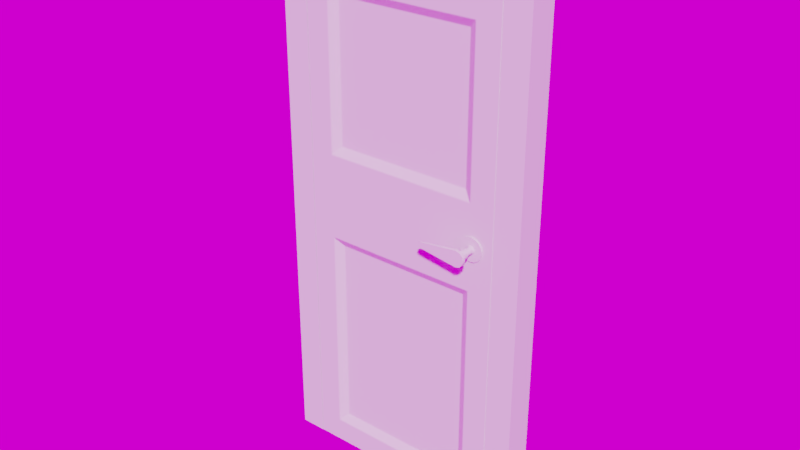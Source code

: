 # Source: Door.blend  (saved by Blender 2.79.0; exported with 4.5.12 LTS)
import bpy
from mathutils import Matrix  # noqa: F401  (used for matrix-valued properties, if any)

bpy.ops.wm.read_factory_settings(use_empty=True)
scene = bpy.context.scene
scene.name = 'Scene'

# ---- collections
col_collection_1 = bpy.data.collections.new('Collection 1'); scene.collection.children.link(col_collection_1)

# ---- images (referenced by path relative to the original .blend; pixels are not part of the script)
import os
ASSET_DIR = os.environ.get("B2B_ASSET_DIR", "")  # directory of the original .blend (textures are referenced by path, not embedded)
HERE = os.path.dirname(os.path.abspath(__file__))  # packed textures are extracted next to this script under _unpacked/

def load_image(name, relpath, width, height, colorspace="sRGB"):
    """Load a texture the original file referenced (path relative to the .blend, or extracted next to this script)."""
    p = next((c for c in (os.path.join(HERE, relpath), os.path.join(ASSET_DIR, relpath)) if relpath and os.path.exists(c)), "")
    if p:
        img = bpy.data.images.load(p, check_existing=True)
        img.name = name
    else:  # same state as the original file: an image datablock whose file is absent (Cycles renders it pink)
        img = bpy.data.images.new(name, width, height)
        img.source = "FILE"
        img.filepath = "//" + (relpath or name)
    img.colorspace_settings.name = colorspace
    return img
img_panorama_hdr = load_image('panorama.hdr', 'panorama.hdr', 1024, 1024, 'Linear Rec.709')

# ---- node groups
ng_auto_smooth = bpy.data.node_groups.new('Auto Smooth', 'GeometryNodeTree')
_s = ng_auto_smooth.interface.new_socket(name='Geometry', in_out='OUTPUT', socket_type='NodeSocketGeometry')
_s = ng_auto_smooth.interface.new_socket(name='Geometry', in_out='INPUT', socket_type='NodeSocketGeometry')
_s = ng_auto_smooth.interface.new_socket(name='Angle', in_out='INPUT', socket_type='NodeSocketFloat')
_s.subtype = 'ANGLE'
_s.min_value = 0.0
_s.max_value = 3.142
ng_auto_smooth.is_modifier = True
_N = ng_auto_smooth.nodes; _L = ng_auto_smooth.links
n0 = _N.new('NodeGroupOutput'); n0.name = 'Group Output'; n0.location = (480, -100)
n1 = _N.new('NodeGroupInput'); n1.name = 'Group Input'; n1.location = (-420, -300)
n2 = _N.new('NodeGroupInput'); n2.name = 'Group Input.001'; n2.location = (-60, -100)
n3 = _N.new('GeometryNodeSetShadeSmooth'); n3.name = 'Set Shade Smooth'; n3.location = (120, -100)
n3.domain = 'EDGE'
n4 = _N.new('GeometryNodeSetShadeSmooth'); n4.name = 'Set Shade Smooth.001'; n4.location = (300, -100)
n5 = _N.new('GeometryNodeInputMeshEdgeAngle'); n5.name = 'Edge Angle'; n5.location = (-420, -220)
n6 = _N.new('GeometryNodeInputEdgeSmooth'); n6.name = 'Is Edge Smooth'; n6.location = (-60, -160)
n7 = _N.new('GeometryNodeInputShadeSmooth'); n7.name = 'Is Face Smooth'; n7.location = (-240, -340)
n8 = _N.new('FunctionNodeBooleanMath'); n8.name = 'Boolean Math'; n8.location = (-60, -220)
n9 = _N.new('FunctionNodeCompare'); n9.name = 'Compare'; n9.location = (-240, -180)
n9.operation = 'LESS_EQUAL'
_L.new(n5.outputs[0], n9.inputs[0])
_L.new(n4.outputs[0], n0.inputs[0])
_L.new(n1.outputs[1], n9.inputs[1])
_L.new(n9.outputs[0], n8.inputs[0])
_L.new(n7.outputs[0], n8.inputs[1])
_L.new(n2.outputs[0], n3.inputs[0])
_L.new(n6.outputs[0], n3.inputs[1])
_L.new(n3.outputs[0], n4.inputs[0])
_L.new(n8.outputs[0], n3.inputs[2])
n0.is_active_output = True

# ---- world
world_world = bpy.data.worlds.new('World'); scene.world = world_world
world_world.use_nodes = True; world_world.node_tree.nodes.clear()
_N = world_world.node_tree.nodes; _L = world_world.node_tree.links
n0 = _N.new('ShaderNodeOutputWorld'); n0.name = 'World Output'; n0.location = (300, 300)
n1 = _N.new('ShaderNodeBackground'); n1.name = 'Background'; n1.location = (10, 300)
n2 = _N.new('ShaderNodeTexEnvironment'); n2.name = 'Environment Texture'; n2.location = (-180, 300)
n2.width = 140
n2.image = img_panorama_hdr
_L.new(n1.outputs[0], n0.inputs[0])
_L.new(n2.outputs[0], n1.inputs[0])
n0.is_active_output = True
world_world.color = (0.05088, 0.05088, 0.05088)
world_world.use_sun_shadow = False
world_world.sun_shadow_jitter_overblur = 0.0
world_world.cycles.sampling_method = 'MANUAL'

# ---- meshes
me_circle = bpy.data.meshes.new('Circle')
me_circle.from_pydata([(-0.1602, 1.829e-08, 0.08654), (-0.1933, 1.829e-08, 0.07995), (-0.2213, 1.829e-08, 0.06119), (-0.2401, 1.829e-08, 0.03312), (-0.2467, 1.926e-08, 4.334e-09), (-0.2401, 2.087e-08, -0.03312), (-0.2213, 2.345e-08, -0.06119), (-0.1933, 2.345e-08, -0.07995), (-0.1602, 1.829e-08, -0.08654), (-0.127, 2.345e-08, -0.07995), (-0.09896, 2.345e-08, -0.06119), (-0.0802, 2.087e-08, -0.03312), (-0.07362, 1.926e-08, 9.148e-09), (-0.0802, 1.829e-08, 0.03312), (-0.09896, 1.829e-08, 0.06119), (-0.127, 1.829e-08, 0.07995), (-0.1602, -0.01217, 0.08654), (-0.1933, -0.01217, 0.07995), (-0.2213, -0.01217, 0.06119), (-0.2401, -0.01217, 0.03312), (-0.2467, -0.01217, 4.334e-09), (-0.2401, -0.01217, -0.03312), (-0.2213, -0.01217, -0.06119), (-0.1933, -0.01217, -0.07995), (-0.1602, -0.01217, -0.08654), (-0.127, -0.01217, -0.07995), (-0.09896, -0.01217, -0.06119), (-0.0802, -0.01217, -0.03312), (-0.07362, -0.01217, 9.148e-09), (-0.0802, -0.01217, 0.03312), (-0.09896, -0.01217, 0.06119), (-0.127, -0.01217, 0.07995), (-0.1602, -0.01217, 8.149e-09), (-0.1602, -0.01217, 0.03291), (-0.1766, -0.01217, 0.0285), (-0.1887, -0.01217, 0.01646), (-0.1931, -0.01217, -3.831e-08), (-0.1887, -0.01217, -0.01646), (-0.1766, -0.01217, -0.0285), (-0.1602, -0.01217, -0.03291), (-0.1437, -0.01217, -0.0285), (-0.1316, -0.01217, -0.01646), (-0.1272, -0.01217, -5.216e-08), (-0.1316, -0.01217, 0.01646), (-0.1437, -0.01217, 0.0285), (-0.1602, -0.1437, 0.03344), (-0.1769, -0.1437, 0.02896), (-0.1891, -0.1437, 0.01672), (-0.1936, -0.1437, -3.823e-08), (-0.1891, -0.1437, -0.01672), (-0.1769, -0.1437, -0.02896), (-0.1602, -0.1437, -0.03344), (-0.1434, -0.1437, -0.02896), (-0.1312, -0.1437, -0.01672), (-0.1267, -0.1437, -5.23e-08), (-0.1312, -0.1437, 0.01672), (-0.1434, -0.1437, 0.02896), (-0.1602, -0.1437, 0.05805), (-0.1602, -0.1437, -0.05805), (-0.1311, -0.1437, -0.05027), (-0.1099, -0.1437, -0.02902), (-0.1021, -0.1437, -6.248e-08), (-0.1099, -0.1437, 0.02902), (-0.1311, -0.1437, 0.05027), (-0.1602, -0.1675, 0.05805), (-0.1602, -0.1675, -0.05805), (-0.1311, -0.1675, -0.05027), (-0.1099, -0.1675, -0.02902), (-0.1021, -0.1675, -6.248e-08), (-0.1099, -0.1675, 0.02902), (-0.1311, -0.1675, 0.05027), (-0.457, -0.1478, 0.01714), (-0.4471, -0.1478, 0.01979), (-0.4643, -0.1478, 0.009897), (-0.4669, -0.1478, -3.401e-08), (-0.4643, -0.1478, -0.009897), (-0.457, -0.1478, -0.01714), (-0.4471, -0.1478, -0.01979), (-0.457, -0.1633, 0.01714), (-0.4471, -0.1633, 0.01979), (-0.4643, -0.1633, 0.009897), (-0.4669, -0.1633, -3.401e-08), (-0.4643, -0.1633, -0.009897), (-0.457, -0.1633, -0.01714), (-0.4471, -0.1633, -0.01979), (-0.1821, -0.07792, 0.01267), (-0.1855, -0.07792, -3.838e-08), (-0.1348, -0.07792, -4.905e-08), (-0.1382, -0.07792, 0.01267), (-0.1602, -0.07792, -0.02535), (-0.1475, -0.07792, -0.02195), (-0.1821, -0.07792, -0.01267), (-0.1475, -0.07792, 0.02195), (-0.1602, -0.07792, 0.02535), (-0.1728, -0.07792, 0.02195), (-0.1382, -0.07792, -0.01267), (-0.1728, -0.07792, -0.02195), (-0.1891, -0.07792, 0.01672), (-0.1267, -0.07792, -5.23e-08), (-0.1602, -0.07792, -0.03344), (-0.1602, -0.07792, 0.03344), (-0.1936, -0.07792, -3.823e-08), (-0.1312, -0.07792, 0.01672), (-0.1434, -0.07792, -0.02896), (-0.1891, -0.07792, -0.01672), (-0.1434, -0.07792, 0.02896), (-0.1769, -0.07792, 0.02896), (-0.1312, -0.07792, -0.01672), (-0.1769, -0.07792, -0.02896), (-0.1855, -0.02182, -3.838e-08), (-0.1382, -0.02182, 0.01267), (-0.1475, -0.02182, -0.02195), (-0.1821, -0.02182, -0.01267), (-0.1475, -0.02182, 0.02195), (-0.1728, -0.02182, 0.02195), (-0.1382, -0.02182, -0.01267), (-0.1728, -0.02182, -0.02195), (-0.1821, -0.02182, 0.01267), (-0.1348, -0.02182, -4.905e-08), (-0.1602, -0.02182, -0.02535), (-0.1602, -0.02182, 0.02535)], [], [(2, 18, 17, 1), (10, 26, 25, 9), (3, 19, 18, 2), (11, 27, 26, 10), (4, 20, 19, 3), (12, 28, 27, 11), (5, 21, 20, 4), (13, 29, 28, 12), (6, 22, 21, 5), (14, 30, 29, 13), (7, 23, 22, 6), (15, 31, 30, 14), (8, 24, 23, 7), (1, 17, 16, 0), (0, 16, 31, 15), (9, 25, 24, 8), (17, 32, 16), (16, 32, 31), (25, 32, 24), (18, 32, 17), (26, 32, 25), (19, 32, 18), (27, 32, 26), (20, 32, 19), (28, 32, 27), (21, 32, 20), (29, 32, 28), (22, 32, 21), (30, 32, 29), (23, 32, 22), (31, 32, 30), (24, 32, 23), (101, 48, 47, 97), (102, 55, 54, 98), (103, 52, 51, 99), (104, 49, 48, 101), (105, 56, 55, 102), (106, 46, 45, 100), (107, 53, 52, 103), (108, 50, 49, 104), (100, 45, 56, 105), (97, 47, 46, 106), (98, 54, 53, 107), (99, 51, 50, 108), (63, 70, 69, 62), (60, 67, 66, 59), (57, 64, 70, 63), (61, 68, 67, 60), (65, 64, 79, 84), (62, 69, 68, 61), (59, 66, 65, 58), (64, 57, 72, 79), (64, 65, 66, 67, 68, 69, 70), (57, 63, 62, 61, 60, 59, 58), (58, 65, 84, 77), (57, 58, 77, 72), (71, 78, 79, 72), (76, 83, 82, 75), (73, 80, 78, 71), (77, 84, 83, 76), (74, 81, 80, 73), (75, 82, 81, 74), (71, 72, 77, 76, 75, 74, 73), (78, 80, 81, 82, 83, 84, 79), (119, 89, 96, 116), (118, 87, 95, 115), (117, 85, 94, 114), (120, 93, 92, 113), (116, 96, 91, 112), (115, 95, 90, 111), (114, 94, 93, 120), (113, 92, 88, 110), (112, 91, 86, 109), (111, 90, 89, 119), (110, 88, 87, 118), (109, 86, 85, 117), (89, 99, 108, 96), (87, 98, 107, 95), (85, 97, 106, 94), (93, 100, 105, 92), (96, 108, 104, 91), (95, 107, 103, 90), (94, 106, 100, 93), (92, 105, 102, 88), (91, 104, 101, 86), (90, 103, 99, 89), (88, 102, 98, 87), (86, 101, 97, 85), (36, 109, 117, 35), (43, 110, 118, 42), (40, 111, 119, 39), (37, 112, 109, 36), (44, 113, 110, 43), (34, 114, 120, 33), (41, 115, 111, 40), (38, 116, 112, 37), (33, 120, 113, 44), (35, 117, 114, 34), (42, 118, 115, 41), (39, 119, 116, 38)])
me_circle.polygons.foreach_set('use_smooth', [True] * 100)
_k = set([(16, 17), (16, 31), (17, 18), (18, 19), (19, 20), (20, 21), (21, 22), (22, 23), (23, 24), (24, 25), (25, 26), (26, 27), (27, 28), (28, 29), (29, 30), (30, 31), (57, 63), (57, 72), (58, 59), (58, 77), (59, 60), (60, 61), (61, 62), (62, 63), (64, 70), (64, 79), (65, 66), (65, 84), (66, 67), (67, 68), (68, 69), (69, 70), (71, 72), (71, 73), (73, 74), (74, 75), (75, 76), (76, 77), (78, 79), (78, 80), (80, 81), (81, 82), (82, 83), (83, 84), (85, 86), (85, 94), (86, 91), (87, 88), (87, 95), (88, 92), (89, 90), (89, 96), (90, 95), (91, 96), (92, 93), (93, 94), (97, 101), (97, 106), (98, 102), (98, 107), (99, 103), (99, 108), (100, 105), (100, 106), (101, 104), (102, 105), (103, 107), (104, 108), (109, 112), (109, 117), (110, 113), (110, 118), (111, 115), (111, 119), (112, 116), (113, 120), (114, 117), (114, 120), (115, 118), (116, 119)])
me_circle.attributes.new('sharp_edge', 'BOOLEAN', 'EDGE').data.foreach_set('value', [ (min(e.vertices), max(e.vertices)) in _k for e in me_circle.edges])
me_circle.use_remesh_preserve_volume = False
me_circle.use_remesh_preserve_attributes = False
me_circle.use_mirror_vertex_groups = False
me_circle.update()
me_cube_003 = bpy.data.meshes.new('Cube.003')
me_cube_003.from_pydata([(0.7612, 0.1262, 3.716), (0.7612, 0.1262, 2.196), (0.7612, 0.1262, 1.936), (0.0, -0.005122, 3.716), (0.0, -0.005122, 2.196), (0.0, -0.005122, 1.936), (-0.7612, 0.1262, 3.716), (-0.7612, 0.1262, 2.196), (-0.7612, 0.1262, 1.936), (0.0, 0.1262, 3.864), (0.0, 0.1262, 0.0), (0.7612, 0.001787, 0.006909), (0.7543, -0.005122, 0.006909), (0.7543, 0.001787, 0.0), (0.7612, 0.001787, 3.857), (0.7543, 0.001787, 3.864), (0.7543, -0.005122, 3.857), (0.5087, 0.03697, 3.463), (0.5213, 0.03307, 3.467), (0.5124, 0.03307, 3.476), (0.5124, 0.03307, 1.696), (0.5087, 0.03697, 1.683), (0.5213, 0.03307, 1.687), (0.5087, 0.03697, 2.449), (0.5124, 0.03307, 2.436), (0.5213, 0.03307, 2.445), (0.5124, 0.03307, 0.2399), (0.5213, 0.03307, 0.2488), (0.5087, 0.03697, 0.2525), (0.7543, -0.005122, 3.716), (0.7612, 0.001787, 3.716), (0.7612, 0.001787, 2.196), (0.7543, -0.005122, 2.196), (0.7543, -0.005122, 1.936), (0.7612, 0.001787, 1.936), (0.5624, -0.001218, 0.1898), (0.584, -0.005122, 0.1772), (0.5714, -0.001218, 0.1988), (0.5714, -0.001218, 3.517), (0.584, -0.005122, 3.538), (0.5624, -0.001218, 3.526), (0.5714, -0.001218, 2.395), (0.5624, -0.001218, 2.386), (0.584, -0.005122, 2.373), (0.5624, -0.001218, 1.746), (0.5714, -0.001218, 1.737), (0.584, -0.005122, 1.759), (0.7612, 0.1262, 0.006909), (0.7543, 0.1262, 0.0), (0.7543, 0.1262, 3.864), (0.7612, 0.1262, 3.857), (-0.7612, 0.001787, 0.006909), (-0.7543, 0.001787, 0.0), (-0.7543, -0.005122, 0.006909), (-0.7612, 0.001787, 3.857), (-0.7543, -0.005122, 3.857), (-0.7543, 0.001787, 3.864), (-0.5087, 0.03697, 3.463), (-0.5124, 0.03307, 3.476), (-0.5213, 0.03307, 3.467), (-0.5124, 0.03307, 1.696), (-0.5213, 0.03307, 1.687), (-0.5087, 0.03697, 1.683), (-0.5087, 0.03697, 2.449), (-0.5213, 0.03307, 2.445), (-0.5124, 0.03307, 2.436), (-0.5124, 0.03307, 0.2399), (-0.5087, 0.03697, 0.2525), (-0.5213, 0.03307, 0.2488), (-0.7612, 0.001787, 3.716), (-0.7543, -0.005122, 3.716), (-0.7543, -0.005122, 2.196), (-0.7612, 0.001787, 2.196), (-0.7612, 0.001787, 1.936), (-0.7543, -0.005122, 1.936), (-0.5624, -0.001218, 0.1898), (-0.5714, -0.001218, 0.1988), (-0.584, -0.005122, 0.1772), (-0.5714, -0.001218, 3.517), (-0.5624, -0.001218, 3.526), (-0.584, -0.005122, 3.538), (-0.5714, -0.001218, 2.395), (-0.584, -0.005122, 2.373), (-0.5624, -0.001218, 2.386), (-0.5624, -0.001218, 1.746), (-0.584, -0.005122, 1.759), (-0.5714, -0.001218, 1.737), (0.0, -0.001218, 0.1898), (0.0, -0.005122, 0.1772), (0.0, 0.001787, 3.864), (0.0, -0.005122, 3.857), (0.0, -0.005122, 0.006909), (0.0, 0.001787, 0.0), (0.0, -0.005122, 3.538), (0.0, -0.001218, 3.526), (0.0, -0.001218, 2.386), (0.0, -0.005122, 2.373), (0.0, -0.005122, 1.759), (0.0, -0.001218, 1.746), (0.0, 0.03697, 0.2525), (0.0, 0.03307, 0.2399), (0.0, 0.03307, 3.476), (0.0, 0.03697, 3.463), (0.0, 0.03697, 2.449), (0.0, 0.03307, 2.436), (0.0, 0.03307, 1.696), (0.0, 0.03697, 1.683), (-0.7543, 0.1262, 0.0), (-0.7612, 0.1262, 0.006909), (-0.7612, 0.1262, 3.857), (-0.7543, 0.1262, 3.864)], [], [(31, 34, 2, 1), (73, 8, 108, 51), (13, 92, 10, 48), (93, 39, 29, 3), (28, 21, 106, 99), (24, 104, 95, 42), (105, 20, 44, 98), (101, 19, 40, 94), (18, 25, 41, 38), (22, 27, 37, 45), (26, 100, 87, 35), (97, 46, 33, 5), (32, 4, 5, 33), (89, 15, 49, 9), (14, 30, 0, 50), (30, 31, 1, 0), (39, 43, 32, 29), (29, 16, 90, 3), (36, 88, 91, 12), (46, 36, 12, 33), (43, 96, 4, 32), (23, 17, 102, 103), (72, 7, 8, 73), (52, 107, 10, 92), (93, 3, 70, 80), (67, 99, 106, 62), (65, 83, 95, 104), (105, 98, 84, 60), (101, 94, 79, 58), (59, 78, 81, 64), (61, 86, 76, 68), (66, 75, 87, 100), (82, 71, 4, 96), (97, 5, 74, 85), (89, 9, 110, 56), (85, 74, 53, 77), (69, 6, 7, 72), (80, 70, 71, 82), (70, 3, 90, 55), (54, 109, 6, 69), (77, 53, 91, 88), (71, 74, 5, 4), (63, 103, 102, 57), (11, 12, 13), (14, 15, 16), (17, 18, 19), (20, 21, 22), (23, 24, 25), (26, 27, 28), (35, 36, 37), (38, 39, 40), (41, 42, 43), (44, 45, 46), (51, 52, 53), (54, 55, 56), (57, 58, 59), (60, 61, 62), (63, 64, 65), (66, 67, 68), (75, 76, 77), (78, 79, 80), (81, 82, 83), (84, 85, 86), (88, 36, 35, 87), (16, 29, 30, 14), (34, 31, 32, 33), (33, 12, 11, 34), (29, 32, 31, 30), (92, 13, 12, 91), (98, 44, 46, 97), (45, 37, 36, 46), (38, 41, 43, 39), (100, 26, 28, 99), (106, 21, 20, 105), (21, 28, 27, 22), (17, 23, 25, 18), (37, 27, 26, 35), (18, 38, 40, 19), (41, 25, 24, 42), (22, 45, 44, 20), (15, 89, 90, 16), (39, 93, 94, 40), (42, 95, 96, 43), (19, 101, 102, 17), (23, 103, 104, 24), (49, 15, 14, 50), (47, 11, 13, 48), (87, 75, 77, 88), (54, 69, 70, 55), (74, 71, 72, 73), (73, 51, 53, 74), (69, 72, 71, 70), (91, 53, 52, 92), (97, 85, 84, 98), (85, 77, 76, 86), (80, 82, 81, 78), (99, 67, 66, 100), (105, 60, 62, 106), (61, 68, 67, 62), (59, 64, 63, 57), (75, 66, 68, 76), (58, 79, 78, 59), (83, 65, 64, 81), (60, 84, 86, 61), (55, 90, 89, 56), (79, 94, 93, 80), (82, 96, 95, 83), (57, 102, 101, 58), (65, 104, 103, 63), (109, 54, 56, 110), (107, 52, 51, 108), (34, 11, 47, 2)])
me_cube_003.polygons.foreach_set('use_smooth', [True] * 112)
_uv = me_cube_003.uv_layers.new(name='UVMap')
_uv.uv.foreach_set('vector', [1.433, 0.7048, 1.433, 0.5028, 1.615, 0.5028, 1.615, 0.7048, 1.241, 0.4972, 1.423, 0.4972, 1.423, 1.995, 1.241, 1.995, 1.797, -0.9946, 1.797, -0.4091, 1.615, -0.4091, 1.615, -0.9946, 0.1152, -0.747, -0.7404, -0.747, -0.9899, -0.8845, 0.1152, -0.8845, -0.6301, 1.804, -0.6301, 0.6933, 0.1152, 0.6933, 0.1152, 1.804, -0.6354, 0.1089, 0.1152, 0.1089, 0.1152, 0.1478, -0.7088, 0.1478, 0.1152, 0.6835, -0.6354, 0.6835, -0.7088, 0.6446, 0.1152, 0.6446, 0.1152, -0.6983, -0.6354, -0.6983, -0.7088, -0.7372, 0.1152, -0.7372, -0.6485, -0.6913, -0.6485, 0.102, -0.7219, 0.1408, -0.7219, -0.7302, -0.6485, 0.6904, -0.6485, 1.807, -0.7219, 1.846, -0.7219, 0.6516, -0.6354, 1.814, 0.1152, 1.814, 0.1152, 1.853, -0.7088, 1.853, 0.1152, 0.6348, -0.7404, 0.6348, -0.9899, 0.4972, 0.1152, 0.4972, -0.9899, 0.2952, 0.1152, 0.2952, 0.1152, 0.4972, -0.9899, 0.4972, 1.99, -0.4091, 1.99, 0.1765, 1.808, 0.1765, 1.808, -0.4091, 1.433, 1.995, 1.433, 1.885, 1.615, 1.885, 1.615, 1.995, 1.433, 1.885, 1.433, 0.7048, 1.615, 0.7048, 1.615, 1.885, -0.7404, -0.747, -0.7404, 0.1576, -0.9899, 0.2952, -0.9899, -0.8845, -0.9899, -0.8845, -0.9899, -0.9946, 0.1152, -0.9946, 0.1152, -0.8845, -0.7404, 1.862, 0.1152, 1.862, 0.1152, 1.995, -0.9899, 1.995, -0.7404, 0.6348, -0.7404, 1.862, -0.9899, 1.995, -0.9899, 0.4972, -0.7404, 0.1576, 0.1152, 0.1576, 0.1152, 0.2952, -0.9899, 0.2952, -0.6301, 0.09915, -0.6301, -0.6885, 0.1152, -0.6885, 0.1152, 0.09915, 1.241, 0.2952, 1.423, 0.2952, 1.423, 0.4972, 1.241, 0.4972, 1.797, 0.1765, 1.615, 0.1765, 1.615, -0.4091, 1.797, -0.4091, 0.1152, -0.747, 0.1152, -0.8845, 1.22, -0.8845, 0.9708, -0.747, 0.8605, 1.804, 0.1152, 1.804, 0.1152, 0.6933, 0.8605, 0.6933, 0.8659, 0.1089, 0.9392, 0.1478, 0.1152, 0.1478, 0.1152, 0.1089, 0.1152, 0.6835, 0.1152, 0.6446, 0.9392, 0.6446, 0.8659, 0.6835, 0.1152, -0.6983, 0.1152, -0.7372, 0.9392, -0.7372, 0.8659, -0.6983, 0.879, -0.6913, 0.9524, -0.7302, 0.9524, 0.1408, 0.879, 0.102, 0.879, 0.6904, 0.9524, 0.6516, 0.9524, 1.846, 0.879, 1.807, 0.8659, 1.814, 0.9392, 1.853, 0.1152, 1.853, 0.1152, 1.814, 0.9708, 0.1576, 1.22, 0.2952, 0.1152, 0.2952, 0.1152, 0.1576, 0.1152, 0.6348, 0.1152, 0.4972, 1.22, 0.4972, 0.9708, 0.6348, 1.99, -0.4091, 1.808, -0.4091, 1.808, -0.9946, 1.99, -0.9946, 0.9708, 0.6348, 1.22, 0.4972, 1.22, 1.995, 0.9708, 1.862, 1.241, -0.8845, 1.423, -0.8845, 1.423, 0.2952, 1.241, 0.2952, 0.9708, -0.747, 1.22, -0.8845, 1.22, 0.2952, 0.9708, 0.1576, 1.22, -0.8845, 0.1152, -0.8845, 0.1152, -0.9946, 1.22, -0.9946, 1.241, -0.9946, 1.423, -0.9946, 1.423, -0.8845, 1.241, -0.8845, 0.9708, 1.862, 1.22, 1.995, 0.1152, 1.995, 0.1152, 1.862, 1.22, 0.2952, 1.22, 0.4972, 0.1152, 0.4972, 0.1152, 0.2952, 0.8605, 0.09915, 0.1152, 0.09915, 0.1152, -0.6885, 0.8605, -0.6885, 1.433, -0.9946, 1.423, -0.9946, 1.433, -1.0, 1.433, 1.995, 1.433, 2.0, 1.423, 1.995, -0.6301, -0.6885, -0.6485, -0.6913, -0.6354, -0.6983, -0.6354, 0.6835, -0.6301, 0.6933, -0.6485, 0.6904, -0.6301, 0.09915, -0.6354, 0.1089, -0.6485, 0.102, -0.6354, 1.814, -0.6485, 1.807, -0.6301, 1.804, -0.7088, 1.853, -0.7404, 1.862, -0.7219, 1.846, -0.7219, -0.7302, -0.7404, -0.747, -0.7088, -0.7372, -0.7219, 0.1408, -0.7088, 0.1478, -0.7404, 0.1576, -0.7088, 0.6446, -0.7219, 0.6516, -0.7404, 0.6348, 1.241, 1.995, 1.241, 2.0, 1.23, 1.995, 1.241, -0.9946, 1.23, -0.9946, 1.241, -1.0, 0.8605, -0.6885, 0.8659, -0.6983, 0.879, -0.6913, 0.8659, 0.6835, 0.879, 0.6904, 0.8605, 0.6933, 0.8605, 0.09915, 0.879, 0.102, 0.8659, 0.1089, 0.8659, 1.814, 0.8605, 1.804, 0.879, 1.807, 0.9392, 1.853, 0.9524, 1.846, 0.9708, 1.862, 0.9524, -0.7302, 0.9392, -0.7372, 0.9708, -0.747, 0.9524, 0.1408, 0.9708, 0.1576, 0.9392, 0.1478, 0.9392, 0.6446, 0.9708, 0.6348, 0.9524, 0.6516, 0.1152, 1.862, -0.7404, 1.862, -0.7088, 1.853, 0.1152, 1.853, -0.9899, -0.9946, -0.9899, -0.8845, -1.0, -0.8845, -1.0, -0.9946, 1.433, 0.5028, 1.433, 0.7048, 1.423, 0.7048, 1.423, 0.5028, -0.9899, 0.4972, -0.9899, 1.995, -1.0, 1.995, -1.0, 0.4972, -0.9899, -0.8845, -0.9899, 0.2952, -1.0, 0.2952, -1.0, -0.8845, 1.797, -0.4091, 1.797, -0.9946, 1.808, -0.9946, 1.808, -0.4091, 0.1152, 0.6446, -0.7088, 0.6446, -0.7404, 0.6348, 0.1152, 0.6348, -0.7219, 0.6516, -0.7219, 1.846, -0.7404, 1.862, -0.7404, 0.6348, -0.7219, -0.7302, -0.7219, 0.1408, -0.7404, 0.1576, -0.7404, -0.747, 0.1152, 1.814, -0.6354, 1.814, -0.6301, 1.804, 0.1152, 1.804, 0.1152, 0.6933, -0.6301, 0.6933, -0.6354, 0.6835, 0.1152, 0.6835, -0.6301, 0.6933, -0.6301, 1.804, -0.6485, 1.807, -0.6485, 0.6904, -0.6301, -0.6885, -0.6301, 0.09915, -0.6485, 0.102, -0.6485, -0.6913, -0.7219, 1.846, -0.6485, 1.807, -0.6354, 1.814, -0.7088, 1.853, -0.6485, -0.6913, -0.7219, -0.7302, -0.7088, -0.7372, -0.6354, -0.6983, -0.7219, 0.1408, -0.6485, 0.102, -0.6354, 0.1089, -0.7088, 0.1478, -0.6485, 0.6904, -0.7219, 0.6516, -0.7088, 0.6446, -0.6354, 0.6835, 1.99, 0.1765, 1.99, -0.4091, 2.0, -0.4091, 2.0, 0.1765, -0.7404, -0.747, 0.1152, -0.747, 0.1152, -0.7372, -0.7088, -0.7372, -0.7088, 0.1478, 0.1152, 0.1478, 0.1152, 0.1576, -0.7404, 0.1576, -0.6354, -0.6983, 0.1152, -0.6983, 0.1152, -0.6885, -0.6301, -0.6885, -0.6301, 0.09915, 0.1152, 0.09915, 0.1152, 0.1089, -0.6354, 0.1089, 1.808, 0.1765, 1.99, 0.1765, 1.99, 0.1819, 1.808, 0.1819, 1.615, -0.9946, 1.433, -0.9946, 1.433, -1.0, 1.615, -1.0, 0.1152, 1.853, 0.9392, 1.853, 0.9708, 1.862, 0.1152, 1.862, 1.241, -0.9946, 1.241, -0.8845, 1.22, -0.8845, 1.22, -0.9946, 1.22, 0.4972, 1.22, 0.2952, 1.241, 0.2952, 1.241, 0.4972, 1.241, 0.4972, 1.241, 1.995, 1.22, 1.995, 1.22, 0.4972, 1.241, -0.8845, 1.241, 0.2952, 1.22, 0.2952, 1.22, -0.8845, 0.1152, 1.995, 1.22, 1.995, 1.22, 2.0, 0.1152, 2.0, 0.1152, 0.6348, 0.9708, 0.6348, 0.9392, 0.6446, 0.1152, 0.6446, 0.9708, 0.6348, 0.9708, 1.862, 0.9524, 1.846, 0.9524, 0.6516, 0.9708, -0.747, 0.9708, 0.1576, 0.9524, 0.1408, 0.9524, -0.7302, 0.1152, 1.804, 0.8605, 1.804, 0.8659, 1.814, 0.1152, 1.814, 0.1152, 0.6835, 0.8659, 0.6835, 0.8605, 0.6933, 0.1152, 0.6933, 0.879, 0.6904, 0.879, 1.807, 0.8605, 1.804, 0.8605, 0.6933, 0.879, -0.6913, 0.879, 0.102, 0.8605, 0.09915, 0.8605, -0.6885, 0.9392, 1.853, 0.8659, 1.814, 0.879, 1.807, 0.9524, 1.846, 0.8659, -0.6983, 0.9392, -0.7372, 0.9524, -0.7302, 0.879, -0.6913, 0.9392, 0.1478, 0.8659, 0.1089, 0.879, 0.102, 0.9524, 0.1408, 0.8659, 0.6835, 0.9392, 0.6446, 0.9524, 0.6516, 0.879, 0.6904, 1.22, -0.9946, 0.1152, -0.9946, 0.1152, -1.0, 1.22, -1.0, 0.9392, -0.7372, 0.1152, -0.7372, 0.1152, -0.747, 0.9708, -0.747, 0.9708, 0.1576, 0.1152, 0.1576, 0.1152, 0.1478, 0.9392, 0.1478, 0.8605, -0.6885, 0.1152, -0.6885, 0.1152, -0.6983, 0.8659, -0.6983, 0.8659, 0.1089, 0.1152, 0.1089, 0.1152, 0.09915, 0.8605, 0.09915, 1.423, -0.9946, 1.241, -0.9946, 1.241, -1.0, 1.423, -1.0, 1.615, 0.1765, 1.797, 0.1765, 1.797, 0.1819, 1.615, 0.1819, 1.433, 0.5028, 1.433, -0.9946, 1.615, -0.9946, 1.615, 0.5028])
me_cube_003.use_remesh_preserve_volume = False
me_cube_003.use_remesh_preserve_attributes = False
me_cube_003.use_mirror_vertex_groups = False
me_cube_003.update()
me_cube_003.normals_split_custom_set([tuple(v) for v in zip(*[iter([1.0, 2.87e-05, 1.836e-05, 1.0, 2.807e-05, -3.18e-09, 1.0, 0.0, 0.0, 1.0, 0.0, 0.0, -1.0, 2.912e-05, 0.0, -1.0, 0.0, 0.0, -1.0, 3.345e-08, -2.098e-05, -1.0, -1.729e-05, 2.316e-05, -2.173e-05, -1.726e-05, -1.0, 0.0, 2.894e-05, -1.0, 0.0, 0.0, -1.0, -3.368e-05, 3.346e-08, -1.0, -7.151e-06, -1.0, -3.874e-06, 9.751e-06, -1.0, 6.962e-06, -2.807e-05, -1.0, 0.0, 0.0, -1.0, 1.227e-10, -4.336e-06, -1.0, 8.68e-06, -8.352e-06, -1.0, -3.859e-06, 4.299e-05, -1.0, -2.593e-06, -7.13e-06, -1.0, 2.742e-06, 5.119e-06, -0.825, 0.5651, -1.441e-05, -0.825, 0.5651, -7.23e-06, -0.825, 0.5651, 1.895e-05, -0.825, 0.5651, -7.132e-06, -0.825, -0.5651, 2.843e-05, -0.825, -0.5651, 1.021e-05, -0.825, -0.5651, 7.299e-09, -0.825, -0.5651, -7.085e-06, -0.825, -0.5651, -6.884e-06, -0.825, -0.5651, 1.089e-05, -0.825, -0.5651, 6.957e-08, -0.825, -0.5651, -0.5651, -0.825, 2.63e-06, -0.5651, -0.825, -2.587e-05, -0.5651, -0.825, -8.754e-06, -0.5651, -0.825, 1.793e-05, -0.5651, -0.825, 3.404e-06, -0.5651, -0.825, -2.746e-05, -0.5651, -0.825, -9.917e-06, -0.5651, -0.825, 1.86e-05, 3.338e-06, -0.825, 0.5651, -1.434e-05, -0.825, 0.5651, -7.166e-06, -0.825, 0.5651, 1.813e-05, -0.825, 0.5651, -7.17e-06, -1.0, -3.666e-06, 1.004e-05, -1.0, 6.917e-06, -2.906e-05, -1.0, -3.173e-09, 0.0, -1.0, 1.227e-10, -2.84e-05, -1.0, 0.0, 0.0, -1.0, 0.0, 0.0, -1.0, 1.227e-10, -2.906e-05, -1.0, -3.173e-09, -1.836e-05, 2.775e-05, 1.0, 1.049e-05, 2.012e-05, 1.0, 1.973e-05, 0.0, 1.0, 0.0, 0.0, 1.0, 1.0, -2.468e-05, -1.836e-05, 1.0, 2.903e-05, 0.0, 1.0, 0.0, 0.0, 1.0, 0.0001835, -3.242e-05, 1.0, 2.903e-05, 0.0, 1.0, 2.87e-05, 1.836e-05, 1.0, 0.0, 0.0, 1.0, 0.0, 0.0, 9.751e-06, -1.0, 6.962e-06, 1.023e-05, -1.0, -6.953e-06, -2.84e-05, -1.0, 0.0, -2.807e-05, -1.0, 0.0, -2.807e-05, -1.0, 0.0, -2.926e-05, -1.0, 1.892e-05, 0.0, -1.0, -3.01e-05, 0.0, -1.0, 1.227e-10, 5.67e-06, -1.0, -1.125e-05, 8.404e-10, -1.0, 3.859e-06, -1.836e-05, -1.0, 2.894e-05, -1.305e-05, -1.0, 1.15e-05, 1.004e-05, -1.0, 6.917e-06, 5.67e-06, -1.0, -1.125e-05, -1.305e-05, -1.0, 1.15e-05, -2.906e-05, -1.0, -3.173e-09, 1.023e-05, -1.0, -6.953e-06, -2.54e-08, -1.0, 3.874e-06, 0.0, -1.0, 0.0, -2.84e-05, -1.0, 0.0, -3.412e-06, -1.0, 9.045e-06, -8.918e-06, -1.0, -4.023e-06, -4.302e-05, -1.0, -2.801e-06, -7.156e-06, -1.0, 2.772e-06, -1.0, 2.87e-05, 0.0, -1.0, 0.0, 0.0, -1.0, 0.0, 0.0, -1.0, 2.912e-05, 0.0, -1.949e-05, 2.423e-05, -1.0, 3.368e-05, 0.0, -1.0, 0.0, 0.0, -1.0, 0.0, 2.894e-05, -1.0, -7.151e-06, -1.0, -3.874e-06, 0.0, -1.0, 1.227e-10, 2.804e-05, -1.0, -2.019e-05, -5.499e-06, -1.0, 1.121e-05, 8.889e-06, -1.0, 4.292e-06, -7.13e-06, -1.0, 2.742e-06, 4.299e-05, -1.0, -2.593e-06, 3.815e-06, -1.0, -8.866e-06, -2.703e-05, -0.825, 0.5651, -7.98e-06, -0.825, 0.5651, -7.23e-06, -0.825, 0.5651, -1.441e-05, -0.825, 0.5651, -7.132e-06, -0.825, -0.5651, 7.299e-09, -0.825, -0.5651, -1.948e-05, -0.825, -0.5651, -4.515e-06, -0.825, -0.5651, -7.085e-06, -0.825, -0.5651, 6.957e-08, -0.825, -0.5651, -1.946e-05, -0.825, -0.5651, -6.943e-06, -0.825, -0.5651, 0.5651, -0.825, 2.563e-05, 0.5651, -0.825, 8.635e-06, 0.5651, -0.825, -1.825e-05, 0.5651, -0.825, -2.809e-06, 0.5651, -0.825, 2.667e-05, 0.5651, -0.825, 9.142e-06, 0.5651, -0.825, -1.849e-05, 0.5651, -0.825, -3.106e-06, -2.724e-05, -0.825, 0.5651, -9.596e-06, -0.825, 0.5651, -7.166e-06, -0.825, 0.5651, -1.434e-05, -0.825, 0.5651, -9.274e-06, -1.0, -6.965e-06, 2.84e-05, -1.0, 0.0, 0.0, -1.0, 0.0, -2.54e-08, -1.0, 3.874e-06, -7.17e-06, -1.0, -3.666e-06, 0.0, -1.0, 1.227e-10, 2.797e-05, -1.0, -2.024e-05, -5.96e-06, -1.0, 1.114e-05, -1.836e-05, 2.775e-05, 1.0, 0.0, 0.0, 1.0, -1.973e-05, -3.664e-05, 1.0, 3.067e-05, -2.107e-05, 1.0, -5.96e-06, -1.0, 1.114e-05, 2.797e-05, -1.0, -2.024e-05, 1.147e-05, -1.0, 1.201e-05, -1.127e-05, -1.0, -5.588e-06, -1.0, 2.903e-05, -5.767e-10, -1.0, 0.0, 0.0, -1.0, 0.0, 0.0, -1.0, 2.87e-05, 0.0, -5.499e-06, -1.0, 1.121e-05, 2.804e-05, -1.0, -2.019e-05, 2.84e-05, -1.0, 0.0, -9.274e-06, -1.0, -6.965e-06, 2.804e-05, -1.0, -2.019e-05, 0.0, -1.0, 1.227e-10, 0.0, -1.0, -3.01e-05, -1.174e-05, -1.0, -2.206e-05, -1.0, 1.836e-05, 2.471e-05, -1.0, 0.0, -3.248e-05, -1.0, 0.0, 0.0, -1.0, 2.903e-05, -5.767e-10, -1.127e-05, -1.0, -5.588e-06, 1.147e-05, -1.0, 1.201e-05, -1.836e-05, -1.0, 2.894e-05, 8.404e-10, -1.0, 3.859e-06, 2.84e-05, -1.0, 0.0, 2.797e-05, -1.0, -2.024e-05, 0.0, -1.0, 1.227e-10, 0.0, -1.0, 0.0, 9.634e-06, -1.0, 3.994e-06, -7.156e-06, -1.0, 2.772e-06, -4.302e-05, -1.0, -2.801e-06, 3.353e-06, -1.0, -9.023e-06, 1.0, 1.385e-05, -8.896e-06, -1.305e-05, -1.0, 1.15e-05, -2.173e-05, -1.726e-05, -1.0, 1.0, -2.468e-05, -1.836e-05, 1.049e-05, 2.012e-05, 1.0, -2.926e-05, -1.0, 1.892e-05, -8.918e-06, -1.0, -4.023e-06, -0.5651, -0.825, 2.63e-06, -6.884e-06, -0.825, -0.5651, 2.843e-05, -0.825, -0.5651, -8.352e-06, -1.0, -3.859e-06, -0.5651, -0.825, 3.404e-06, -3.412e-06, -1.0, 9.045e-06, 5.119e-06, -0.825, 0.5651, -0.5651, -0.825, -2.587e-05, 3.338e-06, -0.825, 0.5651, -0.5651, -0.825, -2.746e-05, -4.336e-06, -1.0, 8.68e-06, 1.813e-05, -0.825, 0.5651, 5.67e-06, -1.0, -1.125e-05, -0.5651, -0.825, -9.917e-06, -0.5651, -0.825, 1.793e-05, 9.751e-06, -1.0, 6.962e-06, 1.089e-05, -0.825, -0.5651, -0.5651, -0.825, -8.754e-06, 1.895e-05, -0.825, 0.5651, 1.023e-05, -1.0, -6.953e-06, 1.021e-05, -0.825, -0.5651, -0.5651, -0.825, 1.86e-05, 1.004e-05, -1.0, 6.917e-06, -1.0, -1.729e-05, 2.316e-05, -1.949e-05, 2.423e-05, -1.0, 1.147e-05, -1.0, 1.201e-05, -1.0, 1.836e-05, 2.471e-05, -1.174e-05, -1.0, -2.206e-05, 3.067e-05, -2.107e-05, 1.0, 3.353e-06, -1.0, -9.023e-06, -6.943e-06, -0.825, -0.5651, 0.5651, -0.825, 2.563e-05, -4.515e-06, -0.825, -0.5651, 0.5651, -0.825, 2.667e-05, 3.815e-06, -1.0, -8.866e-06, 9.634e-06, -1.0, 3.994e-06, 0.5651, -0.825, -2.809e-06, -2.703e-05, -0.825, 0.5651, -2.724e-05, -0.825, 0.5651, 8.889e-06, -1.0, 4.292e-06, 0.5651, -0.825, -3.106e-06, -9.596e-06, -0.825, 0.5651, 0.5651, -0.825, -1.849e-05, -1.127e-05, -1.0, -5.588e-06, 0.5651, -0.825, 8.635e-06, -1.946e-05, -0.825, -0.5651, -5.499e-06, -1.0, 1.121e-05, 0.5651, -0.825, -1.825e-05, -9.274e-06, -1.0, -6.965e-06, -7.98e-06, -0.825, 0.5651, -1.948e-05, -0.825, -0.5651, -5.96e-06, -1.0, 1.114e-05, 0.5651, -0.825, 9.142e-06, 8.404e-10, -1.0, 3.859e-06, 5.67e-06, -1.0, -1.125e-05, 1.813e-05, -0.825, 0.5651, -7.166e-06, -0.825, 0.5651, -2.926e-05, -1.0, 1.892e-05, -2.807e-05, -1.0, 0.0, 1.0, 2.903e-05, 0.0, 1.0, -2.468e-05, -1.836e-05, 1.0, 2.807e-05, -3.18e-09, 1.0, 2.87e-05, 1.836e-05, -2.84e-05, -1.0, 0.0, -2.906e-05, -1.0, -3.173e-09, -2.906e-05, -1.0, -3.173e-09, -1.305e-05, -1.0, 1.15e-05, 1.0, 1.385e-05, -8.896e-06, 1.0, 2.807e-05, -3.18e-09, -2.807e-05, -1.0, 0.0, -2.84e-05, -1.0, 0.0, 1.0, 2.87e-05, 1.836e-05, 1.0, 2.903e-05, 0.0, 0.0, 2.894e-05, -1.0, -2.173e-05, -1.726e-05, -1.0, -1.305e-05, -1.0, 1.15e-05, -1.836e-05, -1.0, 2.894e-05, 7.299e-09, -0.825, -0.5651, 1.021e-05, -0.825, -0.5651, 1.004e-05, -1.0, 6.917e-06, -7.17e-06, -1.0, -3.666e-06, -0.5651, -0.825, 1.86e-05, -0.5651, -0.825, -9.917e-06, 5.67e-06, -1.0, -1.125e-05, 1.004e-05, -1.0, 6.917e-06, -0.5651, -0.825, 1.793e-05, -0.5651, -0.825, -8.754e-06, 1.023e-05, -1.0, -6.953e-06, 9.751e-06, -1.0, 6.962e-06, -1.434e-05, -0.825, 0.5651, 3.338e-06, -0.825, 0.5651, -4.336e-06, -1.0, 8.68e-06, -7.13e-06, -1.0, 2.742e-06, 4.299e-05, -1.0, -2.593e-06, -8.352e-06, -1.0, -3.859e-06, 2.843e-05, -0.825, -0.5651, -7.132e-06, -0.825, -0.5651, -8.352e-06, -1.0, -3.859e-06, -4.336e-06, -1.0, 8.68e-06, -0.5651, -0.825, -2.746e-05, -0.5651, -0.825, 3.404e-06, -8.918e-06, -1.0, -4.023e-06, -3.412e-06, -1.0, 9.045e-06, -0.5651, -0.825, -2.587e-05, -0.5651, -0.825, 2.63e-06, -0.5651, -0.825, -9.917e-06, -0.5651, -0.825, -2.746e-05, 3.338e-06, -0.825, 0.5651, 1.813e-05, -0.825, 0.5651, -0.5651, -0.825, 2.63e-06, -0.5651, -0.825, 1.793e-05, 1.089e-05, -0.825, -0.5651, -6.884e-06, -0.825, -0.5651, -0.5651, -0.825, -8.754e-06, -0.5651, -0.825, -2.587e-05, 5.119e-06, -0.825, 0.5651, 1.895e-05, -0.825, 0.5651, -0.5651, -0.825, 3.404e-06, -0.5651, -0.825, 1.86e-05, 1.021e-05, -0.825, -0.5651, 2.843e-05, -0.825, -0.5651, 1.049e-05, 2.012e-05, 1.0, -1.836e-05, 2.775e-05, 1.0, 0.0, -1.0, -3.01e-05, -2.926e-05, -1.0, 1.892e-05, 9.751e-06, -1.0, 6.962e-06, -7.151e-06, -1.0, -3.874e-06, 6.957e-08, -0.825, -0.5651, 1.089e-05, -0.825, -0.5651, 1.895e-05, -0.825, 0.5651, -7.23e-06, -0.825, 0.5651, -2.54e-08, -1.0, 3.874e-06, 1.023e-05, -1.0, -6.953e-06, -6.884e-06, -0.825, -0.5651, -7.085e-06, -0.825, -0.5651, -4.302e-05, -1.0, -2.801e-06, -8.918e-06, -1.0, -4.023e-06, -3.412e-06, -1.0, 9.045e-06, -7.156e-06, -1.0, 2.772e-06, -1.441e-05, -0.825, 0.5651, 5.119e-06, -0.825, 0.5651, 1.973e-05, 0.0, 1.0, 1.049e-05, 2.012e-05, 1.0, 1.0, -2.468e-05, -1.836e-05, 1.0, 0.0001835, -3.242e-05, 1.0, 0.0, -2.098e-05, 1.0, 1.385e-05, -8.896e-06, -2.173e-05, -1.726e-05, -1.0, -3.368e-05, 3.346e-08, -1.0, -7.166e-06, -0.825, 0.5651, -9.596e-06, -0.825, 0.5651, -1.127e-05, -1.0, -5.588e-06, 8.404e-10, -1.0, 3.859e-06, -1.0, 1.836e-05, 2.471e-05, -1.0, 2.903e-05, -5.767e-10, 2.804e-05, -1.0, -2.019e-05, -1.174e-05, -1.0, -2.206e-05, 2.797e-05, -1.0, -2.024e-05, 2.84e-05, -1.0, 0.0, -1.0, 2.87e-05, 0.0, -1.0, 2.912e-05, 0.0, -1.0, 2.912e-05, 0.0, -1.0, -1.729e-05, 2.316e-05, 1.147e-05, -1.0, 1.201e-05, 2.797e-05, -1.0, -2.024e-05, -1.0, 2.903e-05, -5.767e-10, -1.0, 2.87e-05, 0.0, 2.84e-05, -1.0, 0.0, 2.804e-05, -1.0, -2.019e-05, -1.836e-05, -1.0, 2.894e-05, 1.147e-05, -1.0, 1.201e-05, -1.949e-05, 2.423e-05, -1.0, 0.0, 2.894e-05, -1.0, -7.17e-06, -1.0, -3.666e-06, -5.96e-06, -1.0, 1.114e-05, -1.948e-05, -0.825, -0.5651, 7.299e-09, -0.825, -0.5651, -5.96e-06, -1.0, 1.114e-05, -1.127e-05, -1.0, -5.588e-06, 0.5651, -0.825, -1.849e-05, 0.5651, -0.825, 9.142e-06, -5.499e-06, -1.0, 1.121e-05, -9.274e-06, -1.0, -6.965e-06, 0.5651, -0.825, -1.825e-05, 0.5651, -0.825, 8.635e-06, -7.13e-06, -1.0, 2.742e-06, 8.889e-06, -1.0, 4.292e-06, -2.724e-05, -0.825, 0.5651, -1.434e-05, -0.825, 0.5651, -7.132e-06, -0.825, -0.5651, -4.515e-06, -0.825, -0.5651, 3.815e-06, -1.0, -8.866e-06, 4.299e-05, -1.0, -2.593e-06, 0.5651, -0.825, 2.667e-05, 0.5651, -0.825, -3.106e-06, 8.889e-06, -1.0, 4.292e-06, 3.815e-06, -1.0, -8.866e-06, 0.5651, -0.825, 2.563e-05, 0.5651, -0.825, -2.809e-06, 9.634e-06, -1.0, 3.994e-06, 3.353e-06, -1.0, -9.023e-06, -9.596e-06, -0.825, 0.5651, -2.724e-05, -0.825, 0.5651, 0.5651, -0.825, -3.106e-06, 0.5651, -0.825, -1.849e-05, -6.943e-06, -0.825, -0.5651, -1.946e-05, -0.825, -0.5651, 0.5651, -0.825, 8.635e-06, 0.5651, -0.825, 2.563e-05, -7.98e-06, -0.825, 0.5651, -2.703e-05, -0.825, 0.5651, 0.5651, -0.825, -2.809e-06, 0.5651, -0.825, -1.825e-05, -4.515e-06, -0.825, -0.5651, -1.948e-05, -0.825, -0.5651, 0.5651, -0.825, 9.142e-06, 0.5651, -0.825, 2.667e-05, -1.174e-05, -1.0, -2.206e-05, 0.0, -1.0, -3.01e-05, -1.836e-05, 2.775e-05, 1.0, 3.067e-05, -2.107e-05, 1.0, -1.946e-05, -0.825, -0.5651, 6.957e-08, -0.825, -0.5651, -7.151e-06, -1.0, -3.874e-06, -5.499e-06, -1.0, 1.121e-05, -9.274e-06, -1.0, -6.965e-06, -2.54e-08, -1.0, 3.874e-06, -7.23e-06, -0.825, 0.5651, -7.98e-06, -0.825, 0.5651, 3.353e-06, -1.0, -9.023e-06, -4.302e-05, -1.0, -2.801e-06, -7.085e-06, -0.825, -0.5651, -6.943e-06, -0.825, -0.5651, -2.703e-05, -0.825, 0.5651, -1.441e-05, -0.825, 0.5651, -7.156e-06, -1.0, 2.772e-06, 9.634e-06, -1.0, 3.994e-06, -1.0, 0.0, -3.248e-05, -1.0, 1.836e-05, 2.471e-05, 3.067e-05, -2.107e-05, 1.0, -1.973e-05, -3.664e-05, 1.0, 3.368e-05, 0.0, -1.0, -1.949e-05, 2.423e-05, -1.0, -1.0, -1.729e-05, 2.316e-05, -1.0, 3.345e-08, -2.098e-05, 1.0, 2.807e-05, -3.18e-09, 1.0, 1.385e-05, -8.896e-06, 1.0, 0.0, -2.098e-05, 1.0, 0.0, 0.0])] * 3)])
me_cube_002 = bpy.data.meshes.new('Cube.002')
me_cube_002.from_pydata([(0.9568, -0.00241, 0.0), (0.7612, -0.00241, 3.864), (0.9568, 0.2086, 0.0), (0.9568, 0.2086, 4.06), (0.9568, -0.00241, 4.06), (0.7612, -0.00241, 0.0), (0.7612, 0.1179, 0.0), (0.7612, 0.1179, 3.864), (0.9568, 0.2086, 3.716), (0.9568, -0.00241, 3.716), (0.7612, -0.00241, 3.716), (0.9568, 0.2086, 2.196), (0.9568, 0.2086, 1.936), (0.9568, -0.00241, 2.196), (0.9568, -0.00241, 1.936), (0.7612, -0.00241, 1.936), (0.7612, -0.00241, 2.196), (0.7612, 0.1179, 3.716), (0.7612, 0.1179, 2.196), (0.7612, 0.1179, 1.936), (0.0, 0.2086, 4.06), (0.0, -0.00241, 4.06), (0.0, -0.00241, 3.864), (0.0, 0.1179, 3.864)], [], [(8, 3, 4, 9), (10, 16, 13, 9), (22, 1, 4, 21), (10, 1, 7, 17), (1, 10, 9, 4), (15, 5, 0, 14), (2, 12, 14, 0), (11, 8, 9, 13), (5, 15, 19, 6), (16, 10, 17, 18), (11, 13, 14, 12), (16, 18, 19, 15), (15, 14, 13, 16), (1, 22, 23, 7), (3, 20, 21, 4)])
me_cube_002.polygons.foreach_set('use_smooth', [True] * 15)
_k = set([(0, 14), (1, 7), (1, 10), (1, 22), (3, 4), (4, 9), (4, 21), (5, 15), (9, 13), (10, 16), (13, 14), (15, 16)])
me_cube_002.attributes.new('sharp_edge', 'BOOLEAN', 'EDGE').data.foreach_set('value', [ (min(e.vertices), max(e.vertices)) in _k for e in me_cube_002.edges])
_uv = me_cube_002.uv_layers.new(name='UVMap')
_uv.uv.foreach_set('vector', [1.163, 1.746, 1.163, 2.0, 0.7723, 2.0, 0.7723, 1.746, -0.6377, -0.7456, -0.6377, 0.3773, -1.0, 0.3773, -1.0, -0.7456, 0.7723, -0.8555, -0.6377, -0.8555, -1.0, -1.0, 0.7723, -1.0, 1.163, -0.8901, 1.163, -1.0, 1.386, -1.0, 1.386, -0.8901, -0.6377, -0.8555, -0.6377, -0.7456, -1.0, -0.7456, -1.0, -1.0, -0.6377, 0.5696, -0.6377, 2.0, -1.0, 2.0, -1.0, 0.5696, 1.163, -1.0, 1.163, 0.4304, 0.7723, 0.4304, 0.7723, -1.0, 1.163, 0.6227, 1.163, 1.746, 0.7723, 1.746, 0.7723, 0.6227, 1.163, 1.855, 1.163, 0.4251, 1.386, 0.4251, 1.386, 1.855, 1.163, 0.2328, 1.163, -0.8901, 1.386, -0.8901, 1.386, 0.2328, 1.163, 0.6227, 0.7723, 0.6227, 0.7723, 0.4304, 1.163, 0.4304, 1.163, 0.2328, 1.386, 0.2328, 1.386, 0.4251, 1.163, 0.4251, -0.6377, 0.5696, -1.0, 0.5696, -1.0, 0.3773, -0.6377, 0.3773, 2.0, -1.0, 2.0, -0.4375, 1.777, -0.4375, 1.777, -1.0, 1.777, -1.0, 1.777, -0.293, 1.386, -0.293, 1.386, -1.0])
me_cube_002.use_remesh_preserve_volume = False
me_cube_002.use_remesh_preserve_attributes = False
me_cube_002.use_mirror_vertex_groups = False
me_cube_002.update()

# ---- objects
ob_circle = bpy.data.objects.new('Circle', me_circle)
ob_cube_001 = bpy.data.objects.new('Cube.001', me_cube_003)
ob_cube = bpy.data.objects.new('Cube', me_cube_002)

# ---- transforms, parenting, visibility, modifiers, constraints
ob_circle.location = (0.7612, -0.005122, 2.066)
ob_circle.lineart.crease_threshold = 0.0
_m = ob_circle.modifiers.new('Bevel', 'BEVEL')
_m.width = 0.003169
_m.width_pct = 0.003169
_m.segments = 3
_m.limit_method = 'WEIGHT'
_m.use_clamp_overlap = False
_m.profile = 0.7
_m.spread = 0.0
_m = ob_circle.modifiers.new('Auto Smooth', 'NODES')
_m.node_group = ng_auto_smooth
_gi = [s.identifier for s in ng_auto_smooth.interface.items_tree if s.item_type == 'SOCKET' and s.in_out == 'INPUT']
_m[_gi[1]] = 1.047  # Angle
ob_cube_001.location = (0.0, 0.0, 0.0)
ob_cube_001.lineart.crease_threshold = 0.0
ob_cube.location = (0.0, 0.0, 0.0)
ob_cube.lineart.crease_threshold = 0.0
_m = ob_cube.modifiers.new('Mirror', 'MIRROR')
_m.use_clip = True
_m = ob_cube.modifiers.new('Bevel', 'BEVEL')
_m.width = 0.02
_m.width_pct = 0.02
_m.segments = 3
_m.limit_method = 'WEIGHT'
_m.use_clamp_overlap = False
_m.profile = 0.7
_m.spread = 0.0
_m = ob_cube.modifiers.new('Auto Smooth', 'NODES')
_m.node_group = ng_auto_smooth
_gi = [s.identifier for s in ng_auto_smooth.interface.items_tree if s.item_type == 'SOCKET' and s.in_out == 'INPUT']
_m[_gi[1]] = 1.047  # Angle

# ---- collection membership
col_collection_1.objects.link(ob_circle)
col_collection_1.objects.link(ob_cube_001)
col_collection_1.objects.link(ob_cube)

# ---- scene / render settings (as saved in the file)
scene.frame_start = 1; scene.frame_end = 250; scene.frame_set(1)
scene.render.engine = 'CYCLES'
scene.render.dither_intensity = 0.0
scene.cycles.samples = 128
scene.cycles.sampling_pattern = 'TABULATED_SOBOL'
scene.cycles.use_adaptive_sampling = False
scene.cycles.use_light_tree = False
scene.cycles.blur_glossy = 0.0
scene.cycles.sample_clamp_indirect = 0.0
scene.view_settings.view_transform = 'Filmic'
bpy.context.view_layer.update()

# ---- added for rendering (the .blend has no active camera and no usable light): camera, sun
cam_auto = bpy.data.cameras.new('AutoCamera')
cam_auto.lens = 50.0
cam_auto.sensor_width = 36.0
cam_auto.clip_end = 1000.0
ob_auto_camera = bpy.data.objects.new('AutoCamera', cam_auto)
scene.collection.objects.link(ob_auto_camera)
ob_auto_camera.location = (4.16769, -4.98321, 5.36414)
ob_auto_camera.rotation_euler = (1.09748, -7.21219e-08, 0.694738)
scene.camera = ob_auto_camera
light_auto_sun = bpy.data.lights.new('AutoSun', 'SUN')
light_auto_sun.energy = 3.0
light_auto_sun.angle = 0.0523599
ob_auto_sun = bpy.data.objects.new('AutoSun', light_auto_sun)
scene.collection.objects.link(ob_auto_sun)
ob_auto_sun.rotation_euler = (0.872665, 0.174533, 0.523599)
bpy.context.view_layer.update()
